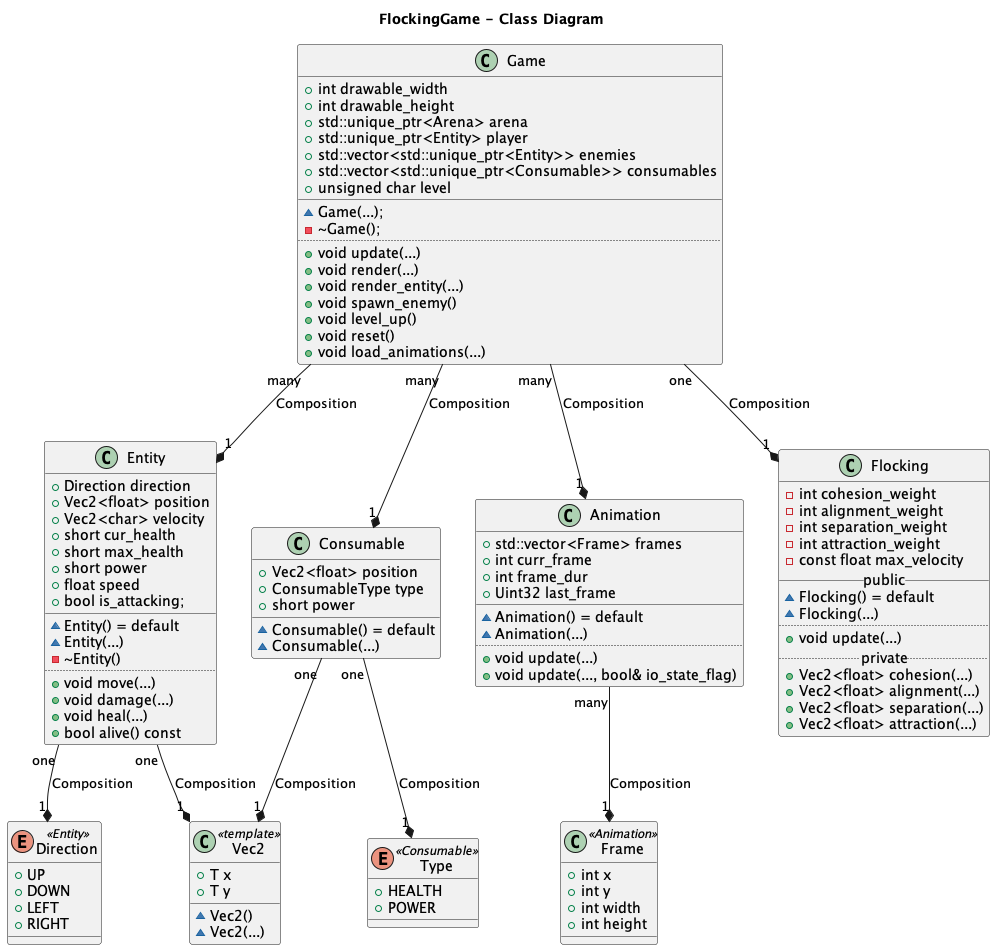

The diagram above was rendered by PlantUML. Its source (embedded in the PNG):
@startuml

title FlockingGame - Class Diagram

class Game
{
  +int drawable_width
  +int drawable_height
  +std::unique_ptr<Arena> arena
  +std::unique_ptr<Entity> player
  +std::vector<std::unique_ptr<Entity>> enemies
  +std::vector<std::unique_ptr<Consumable>> consumables
  +unsigned char level
  __
  ~Game(...);
  -~Game();
  ..
  +void update(...)
  +void render(...)
  +void render_entity(...)
  +void spawn_enemy()
  +void level_up()
  +void reset()
  +void load_animations(...)
}

class Entity
{
  +Direction direction
  +Vec2<float> position
  +Vec2<char> velocity
  +short cur_health
  +short max_health
  +short power
  +float speed
  +bool is_attacking;
  __
  ~Entity() = default
  ~Entity(...)
  -~Entity()
  ..
  +void move(...)
  +void damage(...)
  +void heal(...)
  +bool alive() const
}

enum Direction << Entity >>
{
  +UP
  +DOWN
  +LEFT
  +RIGHT
}

class Consumable
{
  +Vec2<float> position
  +ConsumableType type
  +short power
  __
  ~Consumable() = default
  ~Consumable(...)
}

enum Type << Consumable >>
{
  +HEALTH
  +POWER
}

class Vec2 << template >>
{
  +T x
  +T y
  __
  ~Vec2()
  ~Vec2(...)
}

class Animation
{
  +std::vector<Frame> frames
  +int curr_frame
  +int frame_dur
  +Uint32 last_frame
  __
  ~Animation() = default
  ~Animation(...)
  ..
  +void update(...)
  +void update(..., bool& io_state_flag)
}

class Frame << Animation >>
{
  +int x
  +int y
  +int width
  +int height
}

class Flocking
{
  -int cohesion_weight
  -int alignment_weight
  -int separation_weight
  -int attraction_weight
  -const float max_velocity
  __ public __
  ~Flocking() = default
  ~Flocking(...)
  ..
  +void update(...)
  .. private ..
  +Vec2<float> cohesion(...)
  +Vec2<float> alignment(...)
  +Vec2<float> separation(...)
  +Vec2<float> attraction(...)
}

Frame "1" *-up- "many" Animation: Composition
Type "1" *-up- "one" Consumable: Composition
Vec2 "1" *-up- "one" Consumable: Composition
Vec2 "1" *-up- "one" Entity: Composition
Direction "1" *-up- "one" Entity: Composition

Entity "1" *-up- "many" Game: Composition
Consumable "1" *-up- "many" Game: Composition
Animation "1" *-up- "many" Game: Composition
Flocking "1" *-up- "one" Game: Composition

@enduml